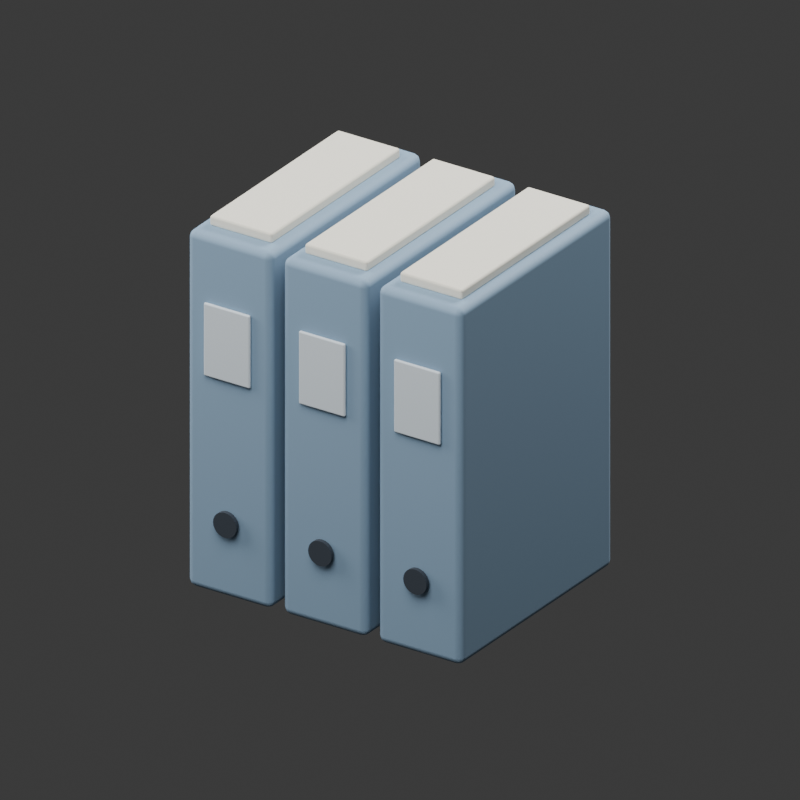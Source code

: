 # Source: lydia-project-binders.blend  (saved by Blender 5.2.45; exported with 4.5.12 LTS)
import bpy
from mathutils import Matrix  # noqa: F401  (used for matrix-valued properties, if any)

bpy.ops.wm.read_factory_settings(use_empty=True)
scene = bpy.context.scene
scene.name = 'Scene'

# ---- collections
col_collection = bpy.data.collections.new('Collection'); scene.collection.children.link(col_collection)

# ---- materials (node trees are filled in below, after node groups)
mat_lydia_slate_blue = bpy.data.materials.new('Lydia slate blue')
mat_lydia_slate_blue.diffuse_color = (0.55, 0.39, 0.21, 1.0)
mat_warm_archival_paper = bpy.data.materials.new('Warm archival paper')
mat_warm_archival_paper.diffuse_color = (0.82, 0.79, 0.68, 1.0)
mat_spine_labels = bpy.data.materials.new('Spine labels')
mat_spine_labels.diffuse_color = (0.67, 0.74, 0.79, 1.0)
mat_binder_rings = bpy.data.materials.new('Binder rings')
mat_binder_rings.diffuse_color = (0.035, 0.045, 0.06, 1.0)

# ---- material node trees
mat_lydia_slate_blue.use_nodes = True; mat_lydia_slate_blue.node_tree.nodes.clear()
_N = mat_lydia_slate_blue.node_tree.nodes; _L = mat_lydia_slate_blue.node_tree.links
n0 = _N.new('ShaderNodeBsdfPrincipled'); n0.name = 'Principled BSDF'; n0.location = (-200, 100)
n0.inputs[0].default_value = (0.24, 0.36, 0.49, 1.0)
n0.inputs[2].default_value = 0.72
n0.inputs[10].default_value = 0.005
n1 = _N.new('ShaderNodeOutputMaterial'); n1.name = 'Material Output'; n1.location = (200, 100)
_L.new(n0.outputs[0], n1.inputs[0])
n1.is_active_output = True
mat_warm_archival_paper.use_nodes = True; mat_warm_archival_paper.node_tree.nodes.clear()
_N = mat_warm_archival_paper.node_tree.nodes; _L = mat_warm_archival_paper.node_tree.links
n0 = _N.new('ShaderNodeBsdfPrincipled'); n0.name = 'Principled BSDF'; n0.location = (-200, 100)
n0.inputs[0].default_value = (0.82, 0.79, 0.68, 1.0)
n0.inputs[2].default_value = 0.72
n0.inputs[10].default_value = 0.005
n1 = _N.new('ShaderNodeOutputMaterial'); n1.name = 'Material Output'; n1.location = (200, 100)
_L.new(n0.outputs[0], n1.inputs[0])
n1.is_active_output = True
mat_spine_labels.use_nodes = True; mat_spine_labels.node_tree.nodes.clear()
_N = mat_spine_labels.node_tree.nodes; _L = mat_spine_labels.node_tree.links
n0 = _N.new('ShaderNodeBsdfPrincipled'); n0.name = 'Principled BSDF'; n0.location = (-200, 100)
n0.inputs[0].default_value = (0.67, 0.74, 0.79, 1.0)
n0.inputs[2].default_value = 0.72
n0.inputs[10].default_value = 0.005
n1 = _N.new('ShaderNodeOutputMaterial'); n1.name = 'Material Output'; n1.location = (200, 100)
_L.new(n0.outputs[0], n1.inputs[0])
n1.is_active_output = True
mat_binder_rings.use_nodes = True; mat_binder_rings.node_tree.nodes.clear()
_N = mat_binder_rings.node_tree.nodes; _L = mat_binder_rings.node_tree.links
n0 = _N.new('ShaderNodeBsdfPrincipled'); n0.name = 'Principled BSDF'; n0.location = (-200, 100)
n0.inputs[0].default_value = (0.035, 0.045, 0.06, 1.0)
n0.inputs[2].default_value = 0.72
n0.inputs[10].default_value = 0.005
n1 = _N.new('ShaderNodeOutputMaterial'); n1.name = 'Material Output'; n1.location = (200, 100)
_L.new(n0.outputs[0], n1.inputs[0])
n1.is_active_output = True

# ---- world
world_world = bpy.data.worlds.new('World'); scene.world = world_world
world_world.use_nodes = True; world_world.node_tree.nodes.clear()
_N = world_world.node_tree.nodes; _L = world_world.node_tree.links
n0 = _N.new('ShaderNodeOutputWorld'); n0.name = 'World Output'; n0.location = (200, 100)
n1 = _N.new('ShaderNodeBackground'); n1.name = 'Background'; n1.location = (-200, 100)
n1.inputs[0].default_value = (0.05088, 0.05088, 0.05088, 1.0)
_L.new(n1.outputs[0], n0.inputs[0])
n0.is_active_output = True
world_world.color = (0.3, 0.3, 0.3)
world_world.sun_shadow_jitter_overblur = 0.0

# ---- cameras
cam_camera_001 = bpy.data.cameras.new('Camera.001')
cam_camera_001.type = 'ORTHO'
cam_camera_001.ortho_scale = 2.45

# ---- lights
light_area = bpy.data.lights.new('Area', 'AREA')
light_area.energy = 450.0
light_area.shape = 'DISK'
light_area.size = 5.0
light_area.size_y = 1.0
light_area_001 = bpy.data.lights.new('Area.001', 'AREA')
light_area_001.energy = 220.0
light_area_001.shape = 'DISK'
light_area_001.size = 4.0
light_area_001.size_y = 1.0
light_area_002 = bpy.data.lights.new('Area.002', 'AREA')
light_area_002.energy = 350.0
light_area_002.shape = 'DISK'
light_area_002.size = 3.0
light_area_002.size_y = 1.0

# ---- meshes
me_cube_001 = bpy.data.meshes.new('Cube.001')
me_cube_001.from_pydata([(-0.155, -0.42, -0.61), (-0.155, -0.42, 0.61), (-0.155, 0.42, -0.61), (-0.155, 0.42, 0.61), (0.155, -0.42, -0.61), (0.155, -0.42, 0.61), (0.155, 0.42, -0.61), (0.155, 0.42, 0.61)], [], [(0, 1, 3, 2), (2, 3, 7, 6), (6, 7, 5, 4), (4, 5, 1, 0), (2, 6, 4, 0), (7, 3, 1, 5)])
_uv = me_cube_001.uv_layers.new(name='UVMap')
_uv.uv.foreach_set('vector', [0.375, 0.0, 0.625, 0.0, 0.625, 0.25, 0.375, 0.25, 0.375, 0.25, 0.625, 0.25, 0.625, 0.5, 0.375, 0.5, 0.375, 0.5, 0.625, 0.5, 0.625, 0.75, 0.375, 0.75, 0.375, 0.75, 0.625, 0.75, 0.625, 1.0, 0.375, 1.0, 0.125, 0.5, 0.375, 0.5, 0.375, 0.75, 0.125, 0.75, 0.625, 0.5, 0.875, 0.5, 0.875, 0.75, 0.625, 0.75])
me_cube_001.materials.append(mat_lydia_slate_blue)
me_cube_001.update()
me_cube_002 = bpy.data.meshes.new('Cube.002')
me_cube_002.from_pydata([(-0.115, -0.355, -0.0175), (-0.115, -0.355, 0.0175), (-0.115, 0.355, -0.0175), (-0.115, 0.355, 0.0175), (0.115, -0.355, -0.0175), (0.115, -0.355, 0.0175), (0.115, 0.355, -0.0175), (0.115, 0.355, 0.0175)], [], [(0, 1, 3, 2), (2, 3, 7, 6), (6, 7, 5, 4), (4, 5, 1, 0), (2, 6, 4, 0), (7, 3, 1, 5)])
_uv = me_cube_002.uv_layers.new(name='UVMap')
_uv.uv.foreach_set('vector', [0.375, 0.0, 0.625, 0.0, 0.625, 0.25, 0.375, 0.25, 0.375, 0.25, 0.625, 0.25, 0.625, 0.5, 0.375, 0.5, 0.375, 0.5, 0.625, 0.5, 0.625, 0.75, 0.375, 0.75, 0.375, 0.75, 0.625, 0.75, 0.625, 1.0, 0.375, 1.0, 0.125, 0.5, 0.375, 0.5, 0.375, 0.75, 0.125, 0.75, 0.625, 0.5, 0.875, 0.5, 0.875, 0.75, 0.625, 0.75])
me_cube_002.materials.append(mat_warm_archival_paper)
me_cube_002.update()
me_cube_003 = bpy.data.meshes.new('Cube.003')
me_cube_003.from_pydata([(-0.085, -0.006, -0.125), (-0.085, -0.006, 0.125), (-0.085, 0.006, -0.125), (-0.085, 0.006, 0.125), (0.085, -0.006, -0.125), (0.085, -0.006, 0.125), (0.085, 0.006, -0.125), (0.085, 0.006, 0.125)], [], [(0, 1, 3, 2), (2, 3, 7, 6), (6, 7, 5, 4), (4, 5, 1, 0), (2, 6, 4, 0), (7, 3, 1, 5)])
_uv = me_cube_003.uv_layers.new(name='UVMap')
_uv.uv.foreach_set('vector', [0.375, 0.0, 0.625, 0.0, 0.625, 0.25, 0.375, 0.25, 0.375, 0.25, 0.625, 0.25, 0.625, 0.5, 0.375, 0.5, 0.375, 0.5, 0.625, 0.5, 0.625, 0.75, 0.375, 0.75, 0.375, 0.75, 0.625, 0.75, 0.625, 1.0, 0.375, 1.0, 0.125, 0.5, 0.375, 0.5, 0.375, 0.75, 0.125, 0.75, 0.625, 0.5, 0.875, 0.5, 0.875, 0.75, 0.625, 0.75])
me_cube_003.materials.append(mat_spine_labels)
me_cube_003.update()
me_cylinder = bpy.data.meshes.new('Cylinder')
me_cylinder.from_pydata([(0.0, 0.043, -0.007), (0.0, 0.043, 0.007), (0.01113, 0.04153, -0.007), (0.01113, 0.04153, 0.007), (0.0215, 0.03724, -0.007), (0.0215, 0.03724, 0.007), (0.03041, 0.03041, -0.007), (0.03041, 0.03041, 0.007), (0.03724, 0.0215, -0.007), (0.03724, 0.0215, 0.007), (0.04153, 0.01113, -0.007), (0.04153, 0.01113, 0.007), (0.043, 0.0, -0.007), (0.043, 0.0, 0.007), (0.04153, -0.01113, -0.007), (0.04153, -0.01113, 0.007), (0.03724, -0.0215, -0.007), (0.03724, -0.0215, 0.007), (0.03041, -0.03041, -0.007), (0.03041, -0.03041, 0.007), (0.0215, -0.03724, -0.007), (0.0215, -0.03724, 0.007), (0.01113, -0.04153, -0.007), (0.01113, -0.04153, 0.007), (0.0, -0.043, -0.007), (0.0, -0.043, 0.007), (-0.01113, -0.04153, -0.007), (-0.01113, -0.04153, 0.007), (-0.0215, -0.03724, -0.007), (-0.0215, -0.03724, 0.007), (-0.03041, -0.03041, -0.007), (-0.03041, -0.03041, 0.007), (-0.03724, -0.0215, -0.007), (-0.03724, -0.0215, 0.007), (-0.04153, -0.01113, -0.007), (-0.04153, -0.01113, 0.007), (-0.043, 0.0, -0.007), (-0.043, 0.0, 0.007), (-0.04153, 0.01113, -0.007), (-0.04153, 0.01113, 0.007), (-0.03724, 0.0215, -0.007), (-0.03724, 0.0215, 0.007), (-0.03041, 0.03041, -0.007), (-0.03041, 0.03041, 0.007), (-0.0215, 0.03724, -0.007), (-0.0215, 0.03724, 0.007), (-0.01113, 0.04153, -0.007), (-0.01113, 0.04153, 0.007)], [], [(0, 1, 3, 2), (2, 3, 5, 4), (4, 5, 7, 6), (6, 7, 9, 8), (8, 9, 11, 10), (10, 11, 13, 12), (12, 13, 15, 14), (14, 15, 17, 16), (16, 17, 19, 18), (18, 19, 21, 20), (20, 21, 23, 22), (22, 23, 25, 24), (24, 25, 27, 26), (26, 27, 29, 28), (28, 29, 31, 30), (30, 31, 33, 32), (32, 33, 35, 34), (34, 35, 37, 36), (36, 37, 39, 38), (38, 39, 41, 40), (40, 41, 43, 42), (42, 43, 45, 44), (3, 1, 47, 45, 43, 41, 39, 37, 35, 33, 31, 29, 27, 25, 23, 21, 19, 17, 15, 13, 11, 9, 7, 5), (44, 45, 47, 46), (46, 47, 1, 0), (0, 2, 4, 6, 8, 10, 12, 14, 16, 18, 20, 22, 24, 26, 28, 30, 32, 34, 36, 38, 40, 42, 44, 46)])
_uv = me_cylinder.uv_layers.new(name='UVMap')
_uv.uv.foreach_set('vector', [1.0, 0.5, 1.0, 1.0, 0.9583, 1.0, 0.9583, 0.5, 0.9583, 0.5, 0.9583, 1.0, 0.9167, 1.0, 0.9167, 0.5, 0.9167, 0.5, 0.9167, 1.0, 0.875, 1.0, 0.875, 0.5, 0.875, 0.5, 0.875, 1.0, 0.8333, 1.0, 0.8333, 0.5, 0.8333, 0.5, 0.8333, 1.0, 0.7917, 1.0, 0.7917, 0.5, 0.7917, 0.5, 0.7917, 1.0, 0.75, 1.0, 0.75, 0.5, 0.75, 0.5, 0.75, 1.0, 0.7083, 1.0, 0.7083, 0.5, 0.7083, 0.5, 0.7083, 1.0, 0.6667, 1.0, 0.6667, 0.5, 0.6667, 0.5, 0.6667, 1.0, 0.625, 1.0, 0.625, 0.5, 0.625, 0.5, 0.625, 1.0, 0.5833, 1.0, 0.5833, 0.5, 0.5833, 0.5, 0.5833, 1.0, 0.5417, 1.0, 0.5417, 0.5, 0.5417, 0.5, 0.5417, 1.0, 0.5, 1.0, 0.5, 0.5, 0.5, 0.5, 0.5, 1.0, 0.4583, 1.0, 0.4583, 0.5, 0.4583, 0.5, 0.4583, 1.0, 0.4167, 1.0, 0.4167, 0.5, 0.4167, 0.5, 0.4167, 1.0, 0.375, 1.0, 0.375, 0.5, 0.375, 0.5, 0.375, 1.0, 0.3333, 1.0, 0.3333, 0.5, 0.3333, 0.5, 0.3333, 1.0, 0.2917, 1.0, 0.2917, 0.5, 0.2917, 0.5, 0.2917, 1.0, 0.25, 1.0, 0.25, 0.5, 0.25, 0.5, 0.25, 1.0, 0.2083, 1.0, 0.2083, 0.5, 0.2083, 0.5, 0.2083, 1.0, 0.1667, 1.0, 0.1667, 0.5, 0.1667, 0.5, 0.1667, 1.0, 0.125, 1.0, 0.125, 0.5, 0.125, 0.5, 0.125, 1.0, 0.08333, 1.0, 0.08333, 0.5, 0.3121, 0.4818, 0.25, 0.49, 0.1879, 0.4818, 0.13, 0.4578, 0.08029, 0.4197, 0.04215, 0.37, 0.01818, 0.3121, 0.01, 0.25, 0.01818, 0.1879, 0.04215, 0.13, 0.08029, 0.08029, 0.13, 0.04215, 0.1879, 0.01818, 0.25, 0.01, 0.3121, 0.01818, 0.37, 0.04215, 0.4197, 0.08029, 0.4578, 0.13, 0.4818, 0.1879, 0.49, 0.25, 0.4818, 0.3121, 0.4578, 0.37, 0.4197, 0.4197, 0.37, 0.4578, 0.08333, 0.5, 0.08333, 1.0, 0.04167, 1.0, 0.04167, 0.5, 0.04167, 0.5, 0.04167, 1.0, -1.863e-07, 1.0, -1.863e-07, 0.5, 0.75, 0.49, 0.8121, 0.4818, 0.87, 0.4578, 0.9197, 0.4197, 0.9578, 0.37, 0.9818, 0.3121, 0.99, 0.25, 0.9818, 0.1879, 0.9578, 0.13, 0.9197, 0.08029, 0.87, 0.04215, 0.8121, 0.01818, 0.75, 0.01, 0.6879, 0.01818, 0.63, 0.04215, 0.5803, 0.08029, 0.5422, 0.13, 0.5182, 0.1879, 0.51, 0.25, 0.5182, 0.3121, 0.5422, 0.37, 0.5803, 0.4197, 0.63, 0.4578, 0.6879, 0.4818])
me_cylinder.materials.append(mat_binder_rings)
me_cylinder.update()
me_cube_004 = bpy.data.meshes.new('Cube.004')
me_cube_004.from_pydata([(-0.155, -0.42, -0.61), (-0.155, -0.42, 0.61), (-0.155, 0.42, -0.61), (-0.155, 0.42, 0.61), (0.155, -0.42, -0.61), (0.155, -0.42, 0.61), (0.155, 0.42, -0.61), (0.155, 0.42, 0.61)], [], [(0, 1, 3, 2), (2, 3, 7, 6), (6, 7, 5, 4), (4, 5, 1, 0), (2, 6, 4, 0), (7, 3, 1, 5)])
_uv = me_cube_004.uv_layers.new(name='UVMap')
_uv.uv.foreach_set('vector', [0.375, 0.0, 0.625, 0.0, 0.625, 0.25, 0.375, 0.25, 0.375, 0.25, 0.625, 0.25, 0.625, 0.5, 0.375, 0.5, 0.375, 0.5, 0.625, 0.5, 0.625, 0.75, 0.375, 0.75, 0.375, 0.75, 0.625, 0.75, 0.625, 1.0, 0.375, 1.0, 0.125, 0.5, 0.375, 0.5, 0.375, 0.75, 0.125, 0.75, 0.625, 0.5, 0.875, 0.5, 0.875, 0.75, 0.625, 0.75])
me_cube_004.materials.append(mat_lydia_slate_blue)
me_cube_004.update()
me_cube_005 = bpy.data.meshes.new('Cube.005')
me_cube_005.from_pydata([(-0.115, -0.355, -0.0175), (-0.115, -0.355, 0.0175), (-0.115, 0.355, -0.0175), (-0.115, 0.355, 0.0175), (0.115, -0.355, -0.0175), (0.115, -0.355, 0.0175), (0.115, 0.355, -0.0175), (0.115, 0.355, 0.0175)], [], [(0, 1, 3, 2), (2, 3, 7, 6), (6, 7, 5, 4), (4, 5, 1, 0), (2, 6, 4, 0), (7, 3, 1, 5)])
_uv = me_cube_005.uv_layers.new(name='UVMap')
_uv.uv.foreach_set('vector', [0.375, 0.0, 0.625, 0.0, 0.625, 0.25, 0.375, 0.25, 0.375, 0.25, 0.625, 0.25, 0.625, 0.5, 0.375, 0.5, 0.375, 0.5, 0.625, 0.5, 0.625, 0.75, 0.375, 0.75, 0.375, 0.75, 0.625, 0.75, 0.625, 1.0, 0.375, 1.0, 0.125, 0.5, 0.375, 0.5, 0.375, 0.75, 0.125, 0.75, 0.625, 0.5, 0.875, 0.5, 0.875, 0.75, 0.625, 0.75])
me_cube_005.materials.append(mat_warm_archival_paper)
me_cube_005.update()
me_cube_006 = bpy.data.meshes.new('Cube.006')
me_cube_006.from_pydata([(-0.085, -0.006, -0.125), (-0.085, -0.006, 0.125), (-0.085, 0.006, -0.125), (-0.085, 0.006, 0.125), (0.085, -0.006, -0.125), (0.085, -0.006, 0.125), (0.085, 0.006, -0.125), (0.085, 0.006, 0.125)], [], [(0, 1, 3, 2), (2, 3, 7, 6), (6, 7, 5, 4), (4, 5, 1, 0), (2, 6, 4, 0), (7, 3, 1, 5)])
_uv = me_cube_006.uv_layers.new(name='UVMap')
_uv.uv.foreach_set('vector', [0.375, 0.0, 0.625, 0.0, 0.625, 0.25, 0.375, 0.25, 0.375, 0.25, 0.625, 0.25, 0.625, 0.5, 0.375, 0.5, 0.375, 0.5, 0.625, 0.5, 0.625, 0.75, 0.375, 0.75, 0.375, 0.75, 0.625, 0.75, 0.625, 1.0, 0.375, 1.0, 0.125, 0.5, 0.375, 0.5, 0.375, 0.75, 0.125, 0.75, 0.625, 0.5, 0.875, 0.5, 0.875, 0.75, 0.625, 0.75])
me_cube_006.materials.append(mat_spine_labels)
me_cube_006.update()
me_cylinder_001 = bpy.data.meshes.new('Cylinder.001')
me_cylinder_001.from_pydata([(0.0, 0.043, -0.007), (0.0, 0.043, 0.007), (0.01113, 0.04153, -0.007), (0.01113, 0.04153, 0.007), (0.0215, 0.03724, -0.007), (0.0215, 0.03724, 0.007), (0.03041, 0.03041, -0.007), (0.03041, 0.03041, 0.007), (0.03724, 0.0215, -0.007), (0.03724, 0.0215, 0.007), (0.04153, 0.01113, -0.007), (0.04153, 0.01113, 0.007), (0.043, 0.0, -0.007), (0.043, 0.0, 0.007), (0.04153, -0.01113, -0.007), (0.04153, -0.01113, 0.007), (0.03724, -0.0215, -0.007), (0.03724, -0.0215, 0.007), (0.03041, -0.03041, -0.007), (0.03041, -0.03041, 0.007), (0.0215, -0.03724, -0.007), (0.0215, -0.03724, 0.007), (0.01113, -0.04153, -0.007), (0.01113, -0.04153, 0.007), (0.0, -0.043, -0.007), (0.0, -0.043, 0.007), (-0.01113, -0.04153, -0.007), (-0.01113, -0.04153, 0.007), (-0.0215, -0.03724, -0.007), (-0.0215, -0.03724, 0.007), (-0.03041, -0.03041, -0.007), (-0.03041, -0.03041, 0.007), (-0.03724, -0.0215, -0.007), (-0.03724, -0.0215, 0.007), (-0.04153, -0.01113, -0.007), (-0.04153, -0.01113, 0.007), (-0.043, 0.0, -0.007), (-0.043, 0.0, 0.007), (-0.04153, 0.01113, -0.007), (-0.04153, 0.01113, 0.007), (-0.03724, 0.0215, -0.007), (-0.03724, 0.0215, 0.007), (-0.03041, 0.03041, -0.007), (-0.03041, 0.03041, 0.007), (-0.0215, 0.03724, -0.007), (-0.0215, 0.03724, 0.007), (-0.01113, 0.04153, -0.007), (-0.01113, 0.04153, 0.007)], [], [(0, 1, 3, 2), (2, 3, 5, 4), (4, 5, 7, 6), (6, 7, 9, 8), (8, 9, 11, 10), (10, 11, 13, 12), (12, 13, 15, 14), (14, 15, 17, 16), (16, 17, 19, 18), (18, 19, 21, 20), (20, 21, 23, 22), (22, 23, 25, 24), (24, 25, 27, 26), (26, 27, 29, 28), (28, 29, 31, 30), (30, 31, 33, 32), (32, 33, 35, 34), (34, 35, 37, 36), (36, 37, 39, 38), (38, 39, 41, 40), (40, 41, 43, 42), (42, 43, 45, 44), (3, 1, 47, 45, 43, 41, 39, 37, 35, 33, 31, 29, 27, 25, 23, 21, 19, 17, 15, 13, 11, 9, 7, 5), (44, 45, 47, 46), (46, 47, 1, 0), (0, 2, 4, 6, 8, 10, 12, 14, 16, 18, 20, 22, 24, 26, 28, 30, 32, 34, 36, 38, 40, 42, 44, 46)])
_uv = me_cylinder_001.uv_layers.new(name='UVMap')
_uv.uv.foreach_set('vector', [1.0, 0.5, 1.0, 1.0, 0.9583, 1.0, 0.9583, 0.5, 0.9583, 0.5, 0.9583, 1.0, 0.9167, 1.0, 0.9167, 0.5, 0.9167, 0.5, 0.9167, 1.0, 0.875, 1.0, 0.875, 0.5, 0.875, 0.5, 0.875, 1.0, 0.8333, 1.0, 0.8333, 0.5, 0.8333, 0.5, 0.8333, 1.0, 0.7917, 1.0, 0.7917, 0.5, 0.7917, 0.5, 0.7917, 1.0, 0.75, 1.0, 0.75, 0.5, 0.75, 0.5, 0.75, 1.0, 0.7083, 1.0, 0.7083, 0.5, 0.7083, 0.5, 0.7083, 1.0, 0.6667, 1.0, 0.6667, 0.5, 0.6667, 0.5, 0.6667, 1.0, 0.625, 1.0, 0.625, 0.5, 0.625, 0.5, 0.625, 1.0, 0.5833, 1.0, 0.5833, 0.5, 0.5833, 0.5, 0.5833, 1.0, 0.5417, 1.0, 0.5417, 0.5, 0.5417, 0.5, 0.5417, 1.0, 0.5, 1.0, 0.5, 0.5, 0.5, 0.5, 0.5, 1.0, 0.4583, 1.0, 0.4583, 0.5, 0.4583, 0.5, 0.4583, 1.0, 0.4167, 1.0, 0.4167, 0.5, 0.4167, 0.5, 0.4167, 1.0, 0.375, 1.0, 0.375, 0.5, 0.375, 0.5, 0.375, 1.0, 0.3333, 1.0, 0.3333, 0.5, 0.3333, 0.5, 0.3333, 1.0, 0.2917, 1.0, 0.2917, 0.5, 0.2917, 0.5, 0.2917, 1.0, 0.25, 1.0, 0.25, 0.5, 0.25, 0.5, 0.25, 1.0, 0.2083, 1.0, 0.2083, 0.5, 0.2083, 0.5, 0.2083, 1.0, 0.1667, 1.0, 0.1667, 0.5, 0.1667, 0.5, 0.1667, 1.0, 0.125, 1.0, 0.125, 0.5, 0.125, 0.5, 0.125, 1.0, 0.08333, 1.0, 0.08333, 0.5, 0.3121, 0.4818, 0.25, 0.49, 0.1879, 0.4818, 0.13, 0.4578, 0.08029, 0.4197, 0.04215, 0.37, 0.01818, 0.3121, 0.01, 0.25, 0.01818, 0.1879, 0.04215, 0.13, 0.08029, 0.08029, 0.13, 0.04215, 0.1879, 0.01818, 0.25, 0.01, 0.3121, 0.01818, 0.37, 0.04215, 0.4197, 0.08029, 0.4578, 0.13, 0.4818, 0.1879, 0.49, 0.25, 0.4818, 0.3121, 0.4578, 0.37, 0.4197, 0.4197, 0.37, 0.4578, 0.08333, 0.5, 0.08333, 1.0, 0.04167, 1.0, 0.04167, 0.5, 0.04167, 0.5, 0.04167, 1.0, -1.863e-07, 1.0, -1.863e-07, 0.5, 0.75, 0.49, 0.8121, 0.4818, 0.87, 0.4578, 0.9197, 0.4197, 0.9578, 0.37, 0.9818, 0.3121, 0.99, 0.25, 0.9818, 0.1879, 0.9578, 0.13, 0.9197, 0.08029, 0.87, 0.04215, 0.8121, 0.01818, 0.75, 0.01, 0.6879, 0.01818, 0.63, 0.04215, 0.5803, 0.08029, 0.5422, 0.13, 0.5182, 0.1879, 0.51, 0.25, 0.5182, 0.3121, 0.5422, 0.37, 0.5803, 0.4197, 0.63, 0.4578, 0.6879, 0.4818])
me_cylinder_001.materials.append(mat_binder_rings)
me_cylinder_001.update()
me_cube_007 = bpy.data.meshes.new('Cube.007')
me_cube_007.from_pydata([(-0.155, -0.42, -0.61), (-0.155, -0.42, 0.61), (-0.155, 0.42, -0.61), (-0.155, 0.42, 0.61), (0.155, -0.42, -0.61), (0.155, -0.42, 0.61), (0.155, 0.42, -0.61), (0.155, 0.42, 0.61)], [], [(0, 1, 3, 2), (2, 3, 7, 6), (6, 7, 5, 4), (4, 5, 1, 0), (2, 6, 4, 0), (7, 3, 1, 5)])
_uv = me_cube_007.uv_layers.new(name='UVMap')
_uv.uv.foreach_set('vector', [0.375, 0.0, 0.625, 0.0, 0.625, 0.25, 0.375, 0.25, 0.375, 0.25, 0.625, 0.25, 0.625, 0.5, 0.375, 0.5, 0.375, 0.5, 0.625, 0.5, 0.625, 0.75, 0.375, 0.75, 0.375, 0.75, 0.625, 0.75, 0.625, 1.0, 0.375, 1.0, 0.125, 0.5, 0.375, 0.5, 0.375, 0.75, 0.125, 0.75, 0.625, 0.5, 0.875, 0.5, 0.875, 0.75, 0.625, 0.75])
me_cube_007.materials.append(mat_lydia_slate_blue)
me_cube_007.update()
me_cube_008 = bpy.data.meshes.new('Cube.008')
me_cube_008.from_pydata([(-0.115, -0.355, -0.0175), (-0.115, -0.355, 0.0175), (-0.115, 0.355, -0.0175), (-0.115, 0.355, 0.0175), (0.115, -0.355, -0.0175), (0.115, -0.355, 0.0175), (0.115, 0.355, -0.0175), (0.115, 0.355, 0.0175)], [], [(0, 1, 3, 2), (2, 3, 7, 6), (6, 7, 5, 4), (4, 5, 1, 0), (2, 6, 4, 0), (7, 3, 1, 5)])
_uv = me_cube_008.uv_layers.new(name='UVMap')
_uv.uv.foreach_set('vector', [0.375, 0.0, 0.625, 0.0, 0.625, 0.25, 0.375, 0.25, 0.375, 0.25, 0.625, 0.25, 0.625, 0.5, 0.375, 0.5, 0.375, 0.5, 0.625, 0.5, 0.625, 0.75, 0.375, 0.75, 0.375, 0.75, 0.625, 0.75, 0.625, 1.0, 0.375, 1.0, 0.125, 0.5, 0.375, 0.5, 0.375, 0.75, 0.125, 0.75, 0.625, 0.5, 0.875, 0.5, 0.875, 0.75, 0.625, 0.75])
me_cube_008.materials.append(mat_warm_archival_paper)
me_cube_008.update()
me_cube_009 = bpy.data.meshes.new('Cube.009')
me_cube_009.from_pydata([(-0.085, -0.006, -0.125), (-0.085, -0.006, 0.125), (-0.085, 0.006, -0.125), (-0.085, 0.006, 0.125), (0.085, -0.006, -0.125), (0.085, -0.006, 0.125), (0.085, 0.006, -0.125), (0.085, 0.006, 0.125)], [], [(0, 1, 3, 2), (2, 3, 7, 6), (6, 7, 5, 4), (4, 5, 1, 0), (2, 6, 4, 0), (7, 3, 1, 5)])
_uv = me_cube_009.uv_layers.new(name='UVMap')
_uv.uv.foreach_set('vector', [0.375, 0.0, 0.625, 0.0, 0.625, 0.25, 0.375, 0.25, 0.375, 0.25, 0.625, 0.25, 0.625, 0.5, 0.375, 0.5, 0.375, 0.5, 0.625, 0.5, 0.625, 0.75, 0.375, 0.75, 0.375, 0.75, 0.625, 0.75, 0.625, 1.0, 0.375, 1.0, 0.125, 0.5, 0.375, 0.5, 0.375, 0.75, 0.125, 0.75, 0.625, 0.5, 0.875, 0.5, 0.875, 0.75, 0.625, 0.75])
me_cube_009.materials.append(mat_spine_labels)
me_cube_009.update()
me_cylinder_002 = bpy.data.meshes.new('Cylinder.002')
me_cylinder_002.from_pydata([(0.0, 0.043, -0.007), (0.0, 0.043, 0.007), (0.01113, 0.04153, -0.007), (0.01113, 0.04153, 0.007), (0.0215, 0.03724, -0.007), (0.0215, 0.03724, 0.007), (0.03041, 0.03041, -0.007), (0.03041, 0.03041, 0.007), (0.03724, 0.0215, -0.007), (0.03724, 0.0215, 0.007), (0.04153, 0.01113, -0.007), (0.04153, 0.01113, 0.007), (0.043, 0.0, -0.007), (0.043, 0.0, 0.007), (0.04153, -0.01113, -0.007), (0.04153, -0.01113, 0.007), (0.03724, -0.0215, -0.007), (0.03724, -0.0215, 0.007), (0.03041, -0.03041, -0.007), (0.03041, -0.03041, 0.007), (0.0215, -0.03724, -0.007), (0.0215, -0.03724, 0.007), (0.01113, -0.04153, -0.007), (0.01113, -0.04153, 0.007), (0.0, -0.043, -0.007), (0.0, -0.043, 0.007), (-0.01113, -0.04153, -0.007), (-0.01113, -0.04153, 0.007), (-0.0215, -0.03724, -0.007), (-0.0215, -0.03724, 0.007), (-0.03041, -0.03041, -0.007), (-0.03041, -0.03041, 0.007), (-0.03724, -0.0215, -0.007), (-0.03724, -0.0215, 0.007), (-0.04153, -0.01113, -0.007), (-0.04153, -0.01113, 0.007), (-0.043, 0.0, -0.007), (-0.043, 0.0, 0.007), (-0.04153, 0.01113, -0.007), (-0.04153, 0.01113, 0.007), (-0.03724, 0.0215, -0.007), (-0.03724, 0.0215, 0.007), (-0.03041, 0.03041, -0.007), (-0.03041, 0.03041, 0.007), (-0.0215, 0.03724, -0.007), (-0.0215, 0.03724, 0.007), (-0.01113, 0.04153, -0.007), (-0.01113, 0.04153, 0.007)], [], [(0, 1, 3, 2), (2, 3, 5, 4), (4, 5, 7, 6), (6, 7, 9, 8), (8, 9, 11, 10), (10, 11, 13, 12), (12, 13, 15, 14), (14, 15, 17, 16), (16, 17, 19, 18), (18, 19, 21, 20), (20, 21, 23, 22), (22, 23, 25, 24), (24, 25, 27, 26), (26, 27, 29, 28), (28, 29, 31, 30), (30, 31, 33, 32), (32, 33, 35, 34), (34, 35, 37, 36), (36, 37, 39, 38), (38, 39, 41, 40), (40, 41, 43, 42), (42, 43, 45, 44), (3, 1, 47, 45, 43, 41, 39, 37, 35, 33, 31, 29, 27, 25, 23, 21, 19, 17, 15, 13, 11, 9, 7, 5), (44, 45, 47, 46), (46, 47, 1, 0), (0, 2, 4, 6, 8, 10, 12, 14, 16, 18, 20, 22, 24, 26, 28, 30, 32, 34, 36, 38, 40, 42, 44, 46)])
_uv = me_cylinder_002.uv_layers.new(name='UVMap')
_uv.uv.foreach_set('vector', [1.0, 0.5, 1.0, 1.0, 0.9583, 1.0, 0.9583, 0.5, 0.9583, 0.5, 0.9583, 1.0, 0.9167, 1.0, 0.9167, 0.5, 0.9167, 0.5, 0.9167, 1.0, 0.875, 1.0, 0.875, 0.5, 0.875, 0.5, 0.875, 1.0, 0.8333, 1.0, 0.8333, 0.5, 0.8333, 0.5, 0.8333, 1.0, 0.7917, 1.0, 0.7917, 0.5, 0.7917, 0.5, 0.7917, 1.0, 0.75, 1.0, 0.75, 0.5, 0.75, 0.5, 0.75, 1.0, 0.7083, 1.0, 0.7083, 0.5, 0.7083, 0.5, 0.7083, 1.0, 0.6667, 1.0, 0.6667, 0.5, 0.6667, 0.5, 0.6667, 1.0, 0.625, 1.0, 0.625, 0.5, 0.625, 0.5, 0.625, 1.0, 0.5833, 1.0, 0.5833, 0.5, 0.5833, 0.5, 0.5833, 1.0, 0.5417, 1.0, 0.5417, 0.5, 0.5417, 0.5, 0.5417, 1.0, 0.5, 1.0, 0.5, 0.5, 0.5, 0.5, 0.5, 1.0, 0.4583, 1.0, 0.4583, 0.5, 0.4583, 0.5, 0.4583, 1.0, 0.4167, 1.0, 0.4167, 0.5, 0.4167, 0.5, 0.4167, 1.0, 0.375, 1.0, 0.375, 0.5, 0.375, 0.5, 0.375, 1.0, 0.3333, 1.0, 0.3333, 0.5, 0.3333, 0.5, 0.3333, 1.0, 0.2917, 1.0, 0.2917, 0.5, 0.2917, 0.5, 0.2917, 1.0, 0.25, 1.0, 0.25, 0.5, 0.25, 0.5, 0.25, 1.0, 0.2083, 1.0, 0.2083, 0.5, 0.2083, 0.5, 0.2083, 1.0, 0.1667, 1.0, 0.1667, 0.5, 0.1667, 0.5, 0.1667, 1.0, 0.125, 1.0, 0.125, 0.5, 0.125, 0.5, 0.125, 1.0, 0.08333, 1.0, 0.08333, 0.5, 0.3121, 0.4818, 0.25, 0.49, 0.1879, 0.4818, 0.13, 0.4578, 0.08029, 0.4197, 0.04215, 0.37, 0.01818, 0.3121, 0.01, 0.25, 0.01818, 0.1879, 0.04215, 0.13, 0.08029, 0.08029, 0.13, 0.04215, 0.1879, 0.01818, 0.25, 0.01, 0.3121, 0.01818, 0.37, 0.04215, 0.4197, 0.08029, 0.4578, 0.13, 0.4818, 0.1879, 0.49, 0.25, 0.4818, 0.3121, 0.4578, 0.37, 0.4197, 0.4197, 0.37, 0.4578, 0.08333, 0.5, 0.08333, 1.0, 0.04167, 1.0, 0.04167, 0.5, 0.04167, 0.5, 0.04167, 1.0, -1.863e-07, 1.0, -1.863e-07, 0.5, 0.75, 0.49, 0.8121, 0.4818, 0.87, 0.4578, 0.9197, 0.4197, 0.9578, 0.37, 0.9818, 0.3121, 0.99, 0.25, 0.9818, 0.1879, 0.9578, 0.13, 0.9197, 0.08029, 0.87, 0.04215, 0.8121, 0.01818, 0.75, 0.01, 0.6879, 0.01818, 0.63, 0.04215, 0.5803, 0.08029, 0.5422, 0.13, 0.5182, 0.1879, 0.51, 0.25, 0.5182, 0.3121, 0.5422, 0.37, 0.5803, 0.4197, 0.63, 0.4578, 0.6879, 0.4818])
me_cylinder_002.materials.append(mat_binder_rings)
me_cylinder_002.update()

# ---- objects
ob_project_binder_0 = bpy.data.objects.new('Project binder 0', me_cube_001)
ob_paper_block_0 = bpy.data.objects.new('Paper block 0', me_cube_002)
ob_spine_label_0 = bpy.data.objects.new('Spine label 0', me_cube_003)
ob_cylinder = bpy.data.objects.new('Cylinder', me_cylinder)
ob_project_binder_1 = bpy.data.objects.new('Project binder 1', me_cube_004)
ob_paper_block_1 = bpy.data.objects.new('Paper block 1', me_cube_005)
ob_spine_label_1 = bpy.data.objects.new('Spine label 1', me_cube_006)
ob_cylinder_001 = bpy.data.objects.new('Cylinder.001', me_cylinder_001)
ob_project_binder_2 = bpy.data.objects.new('Project binder 2', me_cube_007)
ob_paper_block_2 = bpy.data.objects.new('Paper block 2', me_cube_008)
ob_spine_label_2 = bpy.data.objects.new('Spine label 2', me_cube_009)
ob_cylinder_002 = bpy.data.objects.new('Cylinder.002', me_cylinder_002)
ob_camera = bpy.data.objects.new('Camera', cam_camera_001)
ob_area = bpy.data.objects.new('Area', light_area)
ob_area_001 = bpy.data.objects.new('Area.001', light_area_001)
ob_area_002 = bpy.data.objects.new('Area.002', light_area_002)

# ---- transforms, parenting, visibility, modifiers, constraints
ob_project_binder_0.location = (-0.35, 0.0, 0.61)
_m = ob_project_binder_0.modifiers.new('Soft edges', 'BEVEL')
_m.width = 0.025
_m.width_pct = 0.025
_m.segments = 3
_m = ob_project_binder_0.modifiers.new('Weighted normals', 'WEIGHTED_NORMAL')
ob_paper_block_0.location = (-0.35, 0.0, 1.235)
_m = ob_paper_block_0.modifiers.new('Soft edges', 'BEVEL')
_m.width = 0.008
_m.width_pct = 0.008
_m.segments = 3
_m = ob_paper_block_0.modifiers.new('Weighted normals', 'WEIGHTED_NORMAL')
ob_spine_label_0.location = (-0.35, -0.428, 0.87)
_m = ob_spine_label_0.modifiers.new('Soft edges', 'BEVEL')
_m.width = 0.006
_m.width_pct = 0.006
_m.segments = 3
_m = ob_spine_label_0.modifiers.new('Weighted normals', 'WEIGHTED_NORMAL')
ob_cylinder.location = (-0.35, -0.436, 0.26)
ob_cylinder.rotation_euler = (1.571, 0.0, 0.0)
ob_project_binder_1.location = (0.0, 0.0, 0.61)
_m = ob_project_binder_1.modifiers.new('Soft edges', 'BEVEL')
_m.width = 0.025
_m.width_pct = 0.025
_m.segments = 3
_m = ob_project_binder_1.modifiers.new('Weighted normals', 'WEIGHTED_NORMAL')
ob_paper_block_1.location = (0.0, 0.0, 1.235)
_m = ob_paper_block_1.modifiers.new('Soft edges', 'BEVEL')
_m.width = 0.008
_m.width_pct = 0.008
_m.segments = 3
_m = ob_paper_block_1.modifiers.new('Weighted normals', 'WEIGHTED_NORMAL')
ob_spine_label_1.location = (0.0, -0.428, 0.87)
_m = ob_spine_label_1.modifiers.new('Soft edges', 'BEVEL')
_m.width = 0.006
_m.width_pct = 0.006
_m.segments = 3
_m = ob_spine_label_1.modifiers.new('Weighted normals', 'WEIGHTED_NORMAL')
ob_cylinder_001.location = (0.0, -0.436, 0.26)
ob_cylinder_001.rotation_euler = (1.571, 0.0, 0.0)
ob_project_binder_2.location = (0.35, 0.0, 0.61)
_m = ob_project_binder_2.modifiers.new('Soft edges', 'BEVEL')
_m.width = 0.025
_m.width_pct = 0.025
_m.segments = 3
_m = ob_project_binder_2.modifiers.new('Weighted normals', 'WEIGHTED_NORMAL')
ob_paper_block_2.location = (0.35, 0.0, 1.235)
_m = ob_paper_block_2.modifiers.new('Soft edges', 'BEVEL')
_m.width = 0.008
_m.width_pct = 0.008
_m.segments = 3
_m = ob_paper_block_2.modifiers.new('Weighted normals', 'WEIGHTED_NORMAL')
ob_spine_label_2.location = (0.35, -0.428, 0.87)
_m = ob_spine_label_2.modifiers.new('Soft edges', 'BEVEL')
_m.width = 0.006
_m.width_pct = 0.006
_m.segments = 3
_m = ob_spine_label_2.modifiers.new('Weighted normals', 'WEIGHTED_NORMAL')
ob_cylinder_002.location = (0.35, -0.436, 0.26)
ob_cylinder_002.rotation_euler = (1.571, 0.0, 0.0)
ob_camera.location = (4.0, -6.0, 4.2)
ob_camera.rotation_euler = (1.108, -1.94e-08, 0.588)
ob_area.location = (1.0, -4.0, 6.0)
ob_area.rotation_euler = (0.6347, 4.351e-09, 0.245)
ob_area_001.location = (-4.0, -1.0, 3.0)
ob_area_001.rotation_euler = (1.008, -2.418e-08, -1.326)
ob_area_002.location = (1.0, 4.0, 4.0)
ob_area_002.rotation_euler = (0.853, -6.776e-08, 2.897)

# ---- collection membership
col_collection.objects.link(ob_project_binder_0)
col_collection.objects.link(ob_paper_block_0)
col_collection.objects.link(ob_spine_label_0)
col_collection.objects.link(ob_cylinder)
col_collection.objects.link(ob_project_binder_1)
col_collection.objects.link(ob_paper_block_1)
col_collection.objects.link(ob_spine_label_1)
col_collection.objects.link(ob_cylinder_001)
col_collection.objects.link(ob_project_binder_2)
col_collection.objects.link(ob_paper_block_2)
col_collection.objects.link(ob_spine_label_2)
col_collection.objects.link(ob_cylinder_002)
col_collection.objects.link(ob_camera)
col_collection.objects.link(ob_area)
col_collection.objects.link(ob_area_001)
col_collection.objects.link(ob_area_002)

# ---- scene / render settings (as saved in the file)
scene.camera = ob_camera
scene.frame_start = 1; scene.frame_end = 250; scene.frame_set(1)
scene.render.engine = 'CYCLES'
scene.render.resolution_x = 384
scene.render.resolution_y = 384
scene.render.film_transparent = True
scene.render.bake_bias = 0.0
scene.render.bake_samples = 0
scene.render.compositor_device = 'GPU'
scene.cycles.samples = 24
scene.eevee.use_volume_custom_range = False
scene.eevee.fast_gi_thickness_near = 0.1
scene.eevee.fast_gi_thickness_far = 0.0
scene.eevee.ray_tracing_options.screen_trace_thickness = 0.1
bpy.context.view_layer.update()
